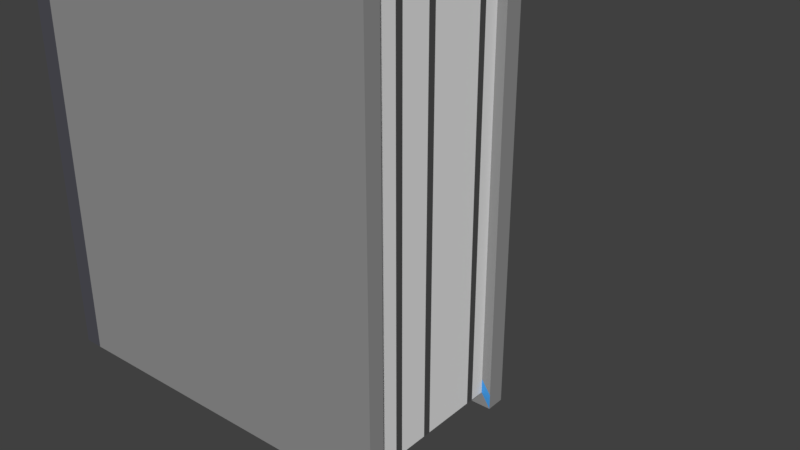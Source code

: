 # Source: GrayBook.blend  (saved by Blender 2.79.0; exported with 4.5.12 LTS)
import bpy
from mathutils import Matrix  # noqa: F401  (used for matrix-valued properties, if any)

bpy.ops.wm.read_factory_settings(use_empty=True)
scene = bpy.context.scene
scene.name = 'Scene'

# ---- collections
col_collection_1 = bpy.data.collections.new('Collection 1'); scene.collection.children.link(col_collection_1)

# ---- materials (node trees are filled in below, after node groups)
mat_blue = bpy.data.materials.new('Blue')
mat_blue.alpha_threshold = 0.0
mat_blue.use_transparent_shadow = False
mat_blue.diffuse_color = (0.06342, 0.3405, 0.8, 1.0)
mat_blue.roughness = 0.5
mat_blue.line_color = (0.0, 0.0, 0.0, 1.0)
mat_white = bpy.data.materials.new('White')
mat_white.alpha_threshold = 0.0
mat_white.use_transparent_shadow = False
mat_white.roughness = 0.5
mat_black = bpy.data.materials.new('Black')
mat_black.alpha_threshold = 0.0
mat_black.use_transparent_shadow = False
mat_black.diffuse_color = (0.08001, 0.08001, 0.08001, 1.0)
mat_black.roughness = 0.5
mat_deepblue = bpy.data.materials.new('DeepBlue')
mat_deepblue.alpha_threshold = 0.0
mat_deepblue.use_transparent_shadow = False
mat_deepblue.diffuse_color = (0.02186, 0.1055, 0.2883, 1.0)
mat_deepblue.roughness = 0.5
mat_gray = bpy.data.materials.new('Gray')
mat_gray.alpha_threshold = 0.0
mat_gray.use_transparent_shadow = False
mat_gray.diffuse_color = (0.2883, 0.2883, 0.2883, 1.0)
mat_gray.roughness = 0.5
mat_deepgray = bpy.data.materials.new('DeepGray')
mat_deepgray.alpha_threshold = 0.0
mat_deepgray.use_transparent_shadow = False
mat_deepgray.diffuse_color = (0.08022, 0.08022, 0.09759, 1.0)
mat_deepgray.roughness = 0.5

# ---- material node trees

# ---- world
world_world = bpy.data.worlds.new('World'); scene.world = world_world
world_world.color = (0.05088, 0.05088, 0.05088)
world_world.use_sun_shadow = False
world_world.sun_shadow_jitter_overblur = 0.0
world_world.cycles.sampling_method = 'MANUAL'

# ---- meshes
me_cube = bpy.data.meshes.new('Cube')
me_cube.from_pydata([(0.15, 0.2411, -0.08547), (0.15, -0.2389, -0.08547), (-0.1668, -0.2389, -0.08547), (-0.1668, 0.2411, -0.08547), (0.15, 0.2411, 0.06813), (0.15, -0.2389, 0.06813), (-0.1668, -0.2389, 0.06813), (-0.1668, 0.2411, 0.06813), (0.15, 0.2411, 0.05277), (0.15, -0.2389, 0.05277), (-0.1668, -0.2389, 0.05277), (-0.1668, 0.2411, 0.05277), (0.15, 0.2411, -0.07164), (0.15, -0.2389, -0.07164), (-0.1668, -0.2389, -0.07164), (-0.1668, 0.2411, -0.07164), (-0.1509, 0.2411, -0.08547), (-0.1509, -0.2389, -0.08547), (-0.1509, 0.2411, 0.06813), (-0.1509, -0.2389, 0.06813), (-0.1509, 0.2411, 0.05277), (-0.1509, -0.2389, 0.05277), (-0.1509, -0.2389, -0.07164), (-0.1509, 0.2411, -0.07164), (0.1422, 0.2291, -0.07183), (0.1422, 0.2291, 0.05271), (0.1422, -0.2269, -0.07183), (0.1422, -0.2269, 0.05271), (-0.1511, 0.2291, 0.05271), (-0.1511, -0.2269, 0.05271), (-0.1511, -0.2269, -0.07183), (-0.1511, 0.2291, -0.07183), (-0.1668, -0.2389, -0.06128), (-0.1668, -0.2389, -0.05091), (-0.1668, -0.2389, -0.04054), (-0.1668, -0.2389, -0.03017), (-0.1668, -0.2389, -0.0198), (-0.1668, -0.2389, -0.009435), (-0.1668, -0.2389, 0.0009327), (-0.1668, -0.2389, 0.0113), (-0.1668, -0.2389, 0.02167), (-0.1668, -0.2389, 0.03204), (-0.1668, -0.2389, 0.0424), (-0.1668, 0.2411, -0.06128), (-0.1668, 0.2411, -0.05091), (-0.1668, 0.2411, -0.04054), (-0.1668, 0.2411, -0.03017), (-0.1668, 0.2411, -0.0198), (-0.1668, 0.2411, -0.009435), (-0.1668, 0.2411, 0.0009327), (-0.1668, 0.2411, 0.0113), (-0.1668, 0.2411, 0.02167), (-0.1668, 0.2411, 0.03204), (-0.1668, 0.2411, 0.0424), (-0.1509, 0.2411, -0.06128), (-0.1509, 0.2411, -0.05091), (-0.1509, 0.2411, -0.04054), (-0.1509, 0.2411, -0.03017), (-0.1509, 0.2411, -0.0198), (-0.1509, 0.2411, -0.009435), (-0.1509, 0.2411, 0.0009327), (-0.1509, 0.2411, 0.0113), (-0.1509, 0.2411, 0.02167), (-0.1509, 0.2411, 0.03204), (-0.1509, 0.2411, 0.0424), (-0.1509, -0.2389, 0.0424), (-0.1509, -0.2389, 0.03204), (-0.1509, -0.2389, 0.02167), (-0.1509, -0.2389, 0.0113), (-0.1509, -0.2389, 0.0009327), (-0.1509, -0.2389, -0.009435), (-0.1509, -0.2389, -0.0198), (-0.1509, -0.2389, -0.03017), (-0.1509, -0.2389, -0.04054), (-0.1509, -0.2389, -0.05091), (-0.1509, -0.2389, -0.06128), (0.1422, 0.2291, -0.06145), (0.1422, 0.2291, -0.049), (0.1422, 0.2291, -0.04277), (0.1422, 0.2291, -0.03032), (0.1422, 0.2291, -0.01786), (0.1422, 0.2291, -0.01163), (0.1422, 0.2291, 0.0008203), (0.1422, 0.2291, 0.0112), (0.1422, 0.2291, 0.02158), (0.1422, 0.2291, 0.03403), (0.1422, 0.2291, 0.04026), (0.1422, -0.2269, -0.06145), (0.1422, -0.2269, -0.049), (0.1422, -0.2269, -0.04277), (0.1422, -0.2269, -0.03032), (0.1422, -0.2269, -0.01786), (0.1422, -0.2269, -0.01163), (0.1422, -0.2269, 0.0008203), (0.1422, -0.2269, 0.0112), (0.1422, -0.2269, 0.02158), (0.1422, -0.2269, 0.03403), (0.1422, -0.2269, 0.04026), (-0.1511, 0.2291, -0.06145), (-0.1511, 0.2291, -0.049), (-0.1511, 0.2291, -0.04277), (-0.1511, 0.2291, -0.03032), (-0.1511, 0.2291, -0.01786), (-0.1511, 0.2291, -0.01163), (-0.1511, 0.2291, 0.0008203), (-0.1511, 0.2291, 0.0112), (-0.1511, 0.2291, 0.02158), (-0.1511, 0.2291, 0.03403), (-0.1511, 0.2291, 0.04026), (-0.1511, -0.2269, 0.04026), (-0.1511, -0.2269, 0.03403), (-0.1511, -0.2269, 0.02158), (-0.1511, -0.2269, 0.0112), (-0.1511, -0.2269, 0.0008203), (-0.1511, -0.2269, -0.01163), (-0.1511, -0.2269, -0.01786), (-0.1511, -0.2269, -0.03032), (-0.1511, -0.2269, -0.04277), (-0.1511, -0.2269, -0.049), (-0.1511, -0.2269, -0.06145), (0.15, -0.2241, -0.08547), (-0.1668, -0.2241, -0.08547), (0.15, -0.2241, 0.06813), (-0.1668, -0.2241, 0.06813), (-0.1668, -0.2241, 0.05277), (0.15, -0.2241, 0.05277), (0.15, -0.2241, -0.07164), (-0.1668, -0.2241, -0.07164), (-0.1509, -0.2241, 0.06813), (-0.1509, -0.2241, -0.08547), (0.1422, -0.2129, 0.05271), (0.1422, -0.2129, -0.07183), (0.1422, -0.2129, -0.06145), (0.1422, -0.2129, -0.049), (0.1422, -0.2129, -0.04277), (0.1422, -0.2129, -0.03032), (0.1422, -0.2129, -0.01786), (0.1422, -0.2129, -0.01163), (0.1422, -0.2129, 0.0008203), (0.1422, -0.2129, 0.0112), (0.1422, -0.2129, 0.02158), (0.1422, -0.2129, 0.03403), (0.1422, -0.2129, 0.04026), (-0.1668, -0.2241, -0.06128), (-0.1668, -0.2241, -0.05091), (-0.1668, -0.2241, -0.04054), (-0.1668, -0.2241, -0.03017), (-0.1668, -0.2241, -0.0198), (-0.1668, -0.2241, -0.009435), (-0.1668, -0.2241, 0.0009327), (-0.1668, -0.2241, 0.0113), (-0.1668, -0.2241, 0.02167), (-0.1668, -0.2241, 0.03204), (-0.1668, -0.2241, 0.0424), (-0.1668, 0.2284, -0.08547), (-0.1668, 0.2284, 0.06813), (-0.1668, 0.2284, 0.05277), (-0.1668, 0.2284, -0.07164), (-0.1509, 0.2284, -0.08547), (-0.1668, 0.2284, -0.06128), (-0.1668, 0.2284, -0.05091), (-0.1668, 0.2284, -0.04054), (-0.1668, 0.2284, -0.03017), (-0.1668, 0.2284, -0.0198), (-0.1668, 0.2284, -0.009435), (-0.1668, 0.2284, 0.0009327), (-0.1668, 0.2284, 0.0113), (-0.1668, 0.2284, 0.02167), (-0.1668, 0.2284, 0.03204), (-0.1668, 0.2284, 0.0424), (0.15, 0.2284, -0.08547), (0.15, 0.2284, 0.06813), (0.15, 0.2284, 0.05277), (0.15, 0.2284, -0.07164), (-0.1509, 0.2284, 0.06813), (0.1422, 0.2171, 0.05271), (0.1422, 0.2171, -0.07183), (0.1422, 0.2171, -0.06145), (0.1422, 0.2171, -0.049), (0.1422, 0.2171, -0.04277), (0.1422, 0.2171, -0.03032), (0.1422, 0.2171, -0.01786), (0.1422, 0.2171, -0.01163), (0.1422, 0.2171, 0.0008203), (0.1422, 0.2171, 0.0112), (0.1422, 0.2171, 0.02158), (0.1422, 0.2171, 0.03403), (0.1422, 0.2171, 0.04026)], [], [(129, 17, 2, 121), (128, 123, 6, 19), (125, 122, 5, 9), (21, 19, 6, 10), (156, 155, 7, 11), (23, 16, 3, 15), (18, 20, 11, 7), (169, 156, 11, 53), (65, 21, 10, 42), (9, 21, 29, 27), (120, 126, 13, 1), (17, 22, 14, 2), (154, 157, 15, 3), (54, 23, 15, 43), (173, 12, 24, 176), (1, 13, 22, 17), (12, 23, 31, 24), (4, 8, 20, 18), (12, 0, 16, 23), (9, 5, 19, 21), (122, 128, 19, 5), (120, 1, 17, 129), (142, 130, 27, 97), (76, 24, 31, 98), (97, 27, 29, 109), (75, 22, 30, 119), (64, 20, 28, 108), (22, 13, 26, 30), (20, 8, 25, 28), (125, 9, 27, 130), (23, 54, 98, 31), (54, 55, 99, 98), (55, 56, 100, 99), (56, 57, 101, 100), (57, 58, 102, 101), (58, 59, 103, 102), (59, 60, 104, 103), (60, 61, 105, 104), (61, 62, 106, 105), (62, 63, 107, 106), (63, 64, 108, 107), (21, 65, 109, 29), (65, 66, 110, 109), (66, 67, 111, 110), (67, 68, 112, 111), (68, 69, 113, 112), (69, 70, 114, 113), (70, 71, 115, 114), (71, 72, 116, 115), (72, 73, 117, 116), (73, 74, 118, 117), (74, 75, 119, 118), (26, 87, 119, 30), (87, 88, 118, 119), (88, 89, 117, 118), (89, 90, 116, 117), (90, 91, 115, 116), (91, 92, 114, 115), (92, 93, 113, 114), (93, 94, 112, 113), (94, 95, 111, 112), (95, 96, 110, 111), (96, 97, 109, 110), (25, 86, 108, 28), (86, 85, 107, 108), (85, 84, 106, 107), (84, 83, 105, 106), (83, 82, 104, 105), (82, 81, 103, 104), (81, 80, 102, 103), (80, 79, 101, 102), (79, 78, 100, 101), (78, 77, 99, 100), (77, 76, 98, 99), (131, 132, 87, 26), (132, 133, 88, 87), (133, 134, 89, 88), (134, 135, 90, 89), (135, 136, 91, 90), (136, 137, 92, 91), (137, 138, 93, 92), (138, 139, 94, 93), (139, 140, 95, 94), (140, 141, 96, 95), (141, 142, 97, 96), (20, 64, 53, 11), (64, 63, 52, 53), (63, 62, 51, 52), (62, 61, 50, 51), (61, 60, 49, 50), (60, 59, 48, 49), (59, 58, 47, 48), (58, 57, 46, 47), (57, 56, 45, 46), (56, 55, 44, 45), (55, 54, 43, 44), (22, 75, 32, 14), (75, 74, 33, 32), (74, 73, 34, 33), (73, 72, 35, 34), (72, 71, 36, 35), (71, 70, 37, 36), (70, 69, 38, 37), (69, 68, 39, 38), (68, 67, 40, 39), (67, 66, 41, 40), (66, 65, 42, 41), (157, 159, 43, 15), (159, 160, 44, 43), (160, 161, 45, 44), (161, 162, 46, 45), (162, 163, 47, 46), (163, 164, 48, 47), (164, 165, 49, 48), (165, 166, 50, 49), (166, 167, 51, 50), (167, 168, 52, 51), (168, 169, 53, 52), (41, 42, 153, 152), (40, 41, 152, 151), (39, 40, 151, 150), (38, 39, 150, 149), (37, 38, 149, 148), (36, 37, 148, 147), (35, 36, 147, 146), (34, 35, 146, 145), (33, 34, 145, 144), (32, 33, 144, 143), (14, 32, 143, 127), (186, 187, 142, 141), (185, 186, 141, 140), (184, 185, 140, 139), (183, 184, 139, 138), (182, 183, 138, 137), (181, 182, 137, 136), (180, 181, 136, 135), (179, 180, 135, 134), (178, 179, 134, 133), (177, 178, 133, 132), (176, 177, 132, 131), (172, 125, 130, 175), (187, 175, 130, 142), (170, 120, 129, 158), (171, 174, 128, 122), (13, 126, 131, 26), (2, 14, 127, 121), (170, 173, 126, 120), (42, 10, 124, 153), (10, 6, 123, 124), (172, 171, 122, 125), (174, 155, 123, 128), (158, 129, 121, 154), (16, 158, 154, 3), (18, 7, 155, 174), (8, 4, 171, 172), (0, 12, 173, 170), (4, 18, 174, 171), (0, 170, 158, 16), (86, 25, 175, 187), (8, 172, 175, 25), (24, 76, 177, 176), (76, 77, 178, 177), (77, 78, 179, 178), (78, 79, 180, 179), (79, 80, 181, 180), (80, 81, 182, 181), (81, 82, 183, 182), (82, 83, 184, 183), (83, 84, 185, 184), (84, 85, 186, 185), (85, 86, 187, 186), (152, 153, 169, 168), (151, 152, 168, 167), (150, 151, 167, 166), (149, 150, 166, 165), (148, 149, 165, 164), (147, 148, 164, 163), (146, 147, 163, 162), (145, 146, 162, 161), (144, 145, 161, 160), (143, 144, 160, 159), (127, 143, 159, 157), (126, 173, 176, 131), (121, 127, 157, 154), (153, 124, 156, 169), (124, 123, 155, 156)])
me_cube.polygons.foreach_set('material_index', [5, 5, 4, 5, 5, 5, 5, 5, 5, 4, 4, 5, 5, 5, 4, 4, 4, 4, 4, 4, 4, 4, 1, 1, 1, 5, 5, 4, 4, 0, 5, 5, 5, 5, 5, 5, 5, 5, 5, 5, 5, 5, 5, 5, 5, 5, 5, 5, 5, 5, 5, 5, 1, 1, 2, 1, 1, 2, 1, 1, 1, 1, 2, 1, 2, 1, 1, 1, 1, 2, 1, 1, 2, 1, 1, 1, 2, 1, 1, 2, 1, 1, 1, 1, 2, 5, 5, 5, 5, 5, 5, 5, 5, 5, 5, 5, 5, 5, 5, 5, 5, 5, 5, 5, 5, 5, 5, 5, 5, 5, 5, 5, 5, 5, 5, 5, 5, 5, 5, 5, 5, 5, 5, 5, 5, 5, 5, 5, 5, 2, 1, 1, 1, 1, 2, 1, 1, 2, 1, 1, 4, 1, 4, 4, 4, 5, 4, 5, 5, 4, 5, 5, 5, 5, 4, 4, 4, 4, 1, 0, 1, 1, 2, 1, 1, 2, 1, 1, 1, 1, 2, 4, 4, 4, 4, 4, 4, 4, 4, 4, 4, 4, 4, 5, 4, 5])
me_cube.materials.append(mat_blue)
me_cube.materials.append(mat_white)
me_cube.materials.append(mat_black)
me_cube.materials.append(mat_deepblue)
me_cube.materials.append(mat_gray)
me_cube.materials.append(mat_deepgray)
me_cube.use_remesh_preserve_volume = False
me_cube.use_remesh_preserve_attributes = False
me_cube.use_mirror_vertex_groups = False
me_cube.update()
arm_001 = bpy.data.armatures.new('아마튜어.001')  # bones are not reproduced

# ---- objects
ob_x = bpy.data.objects.new('아마튜어', arm_001)
ob_book = bpy.data.objects.new('Book', me_cube)

# ---- transforms, parenting, visibility, modifiers, constraints
ob_x.location = (6.764e-05, -0.1281, 0.006338)
ob_x.rotation_euler = (-1.571, -2.22e-16, 2.22e-16)
ob_x.scale = (0.28, 0.28, 0.28)
ob_x.lineart.crease_threshold = 0.0
ob_book.parent = ob_x
ob_book.matrix_parent_inverse = Matrix(((3.571, 7.93e-16, 7.93e-16, -0.0002416), (-7.93e-16, 3.571, -1.561e-07, -0.5424), (-7.93e-16, 1.561e-07, 3.571, -0.02264), (0.0, 0.0, 0.0, 1.0)))
ob_book.location = (0.0, 0.0, 0.0)
ob_book.lock_rotations_4d = False
ob_book.empty_display_type = 'ARROWS'
ob_book.lineart.crease_threshold = 0.0

# ---- collection membership
col_collection_1.objects.link(ob_x)
col_collection_1.objects.link(ob_book)

# ---- scene / render settings (as saved in the file)
scene.frame_start = 1; scene.frame_end = 250; scene.frame_set(0)
scene.render.engine = 'BLENDER_EEVEE_NEXT'
scene.render.resolution_percentage = 50
scene.render.dither_intensity = 0.0
scene.cycles.use_denoising = False
scene.cycles.samples = 128
scene.cycles.sampling_pattern = 'TABULATED_SOBOL'
scene.cycles.use_adaptive_sampling = False
scene.cycles.use_light_tree = False
scene.cycles.blur_glossy = 0.0
scene.cycles.sample_clamp_indirect = 0.0
scene.view_settings.view_transform = 'Standard'
bpy.context.view_layer.update()

# ---- added for rendering (the .blend has no active camera and no usable light): camera, sun
cam_auto = bpy.data.cameras.new('AutoCamera')
cam_auto.lens = 50.0
cam_auto.sensor_width = 36.0
cam_auto.clip_end = 1000.0
ob_auto_camera = bpy.data.objects.new('AutoCamera', cam_auto)
scene.collection.objects.link(ob_auto_camera)
ob_auto_camera.location = (0.542399, -0.659779, 0.431945)
ob_auto_camera.rotation_euler = (1.09748, -7.21219e-08, 0.694738)
scene.camera = ob_auto_camera
light_auto_sun = bpy.data.lights.new('AutoSun', 'SUN')
light_auto_sun.energy = 3.0
light_auto_sun.angle = 0.0523599
ob_auto_sun = bpy.data.objects.new('AutoSun', light_auto_sun)
scene.collection.objects.link(ob_auto_sun)
ob_auto_sun.rotation_euler = (0.872665, 0.174533, 0.523599)
bpy.context.view_layer.update()
